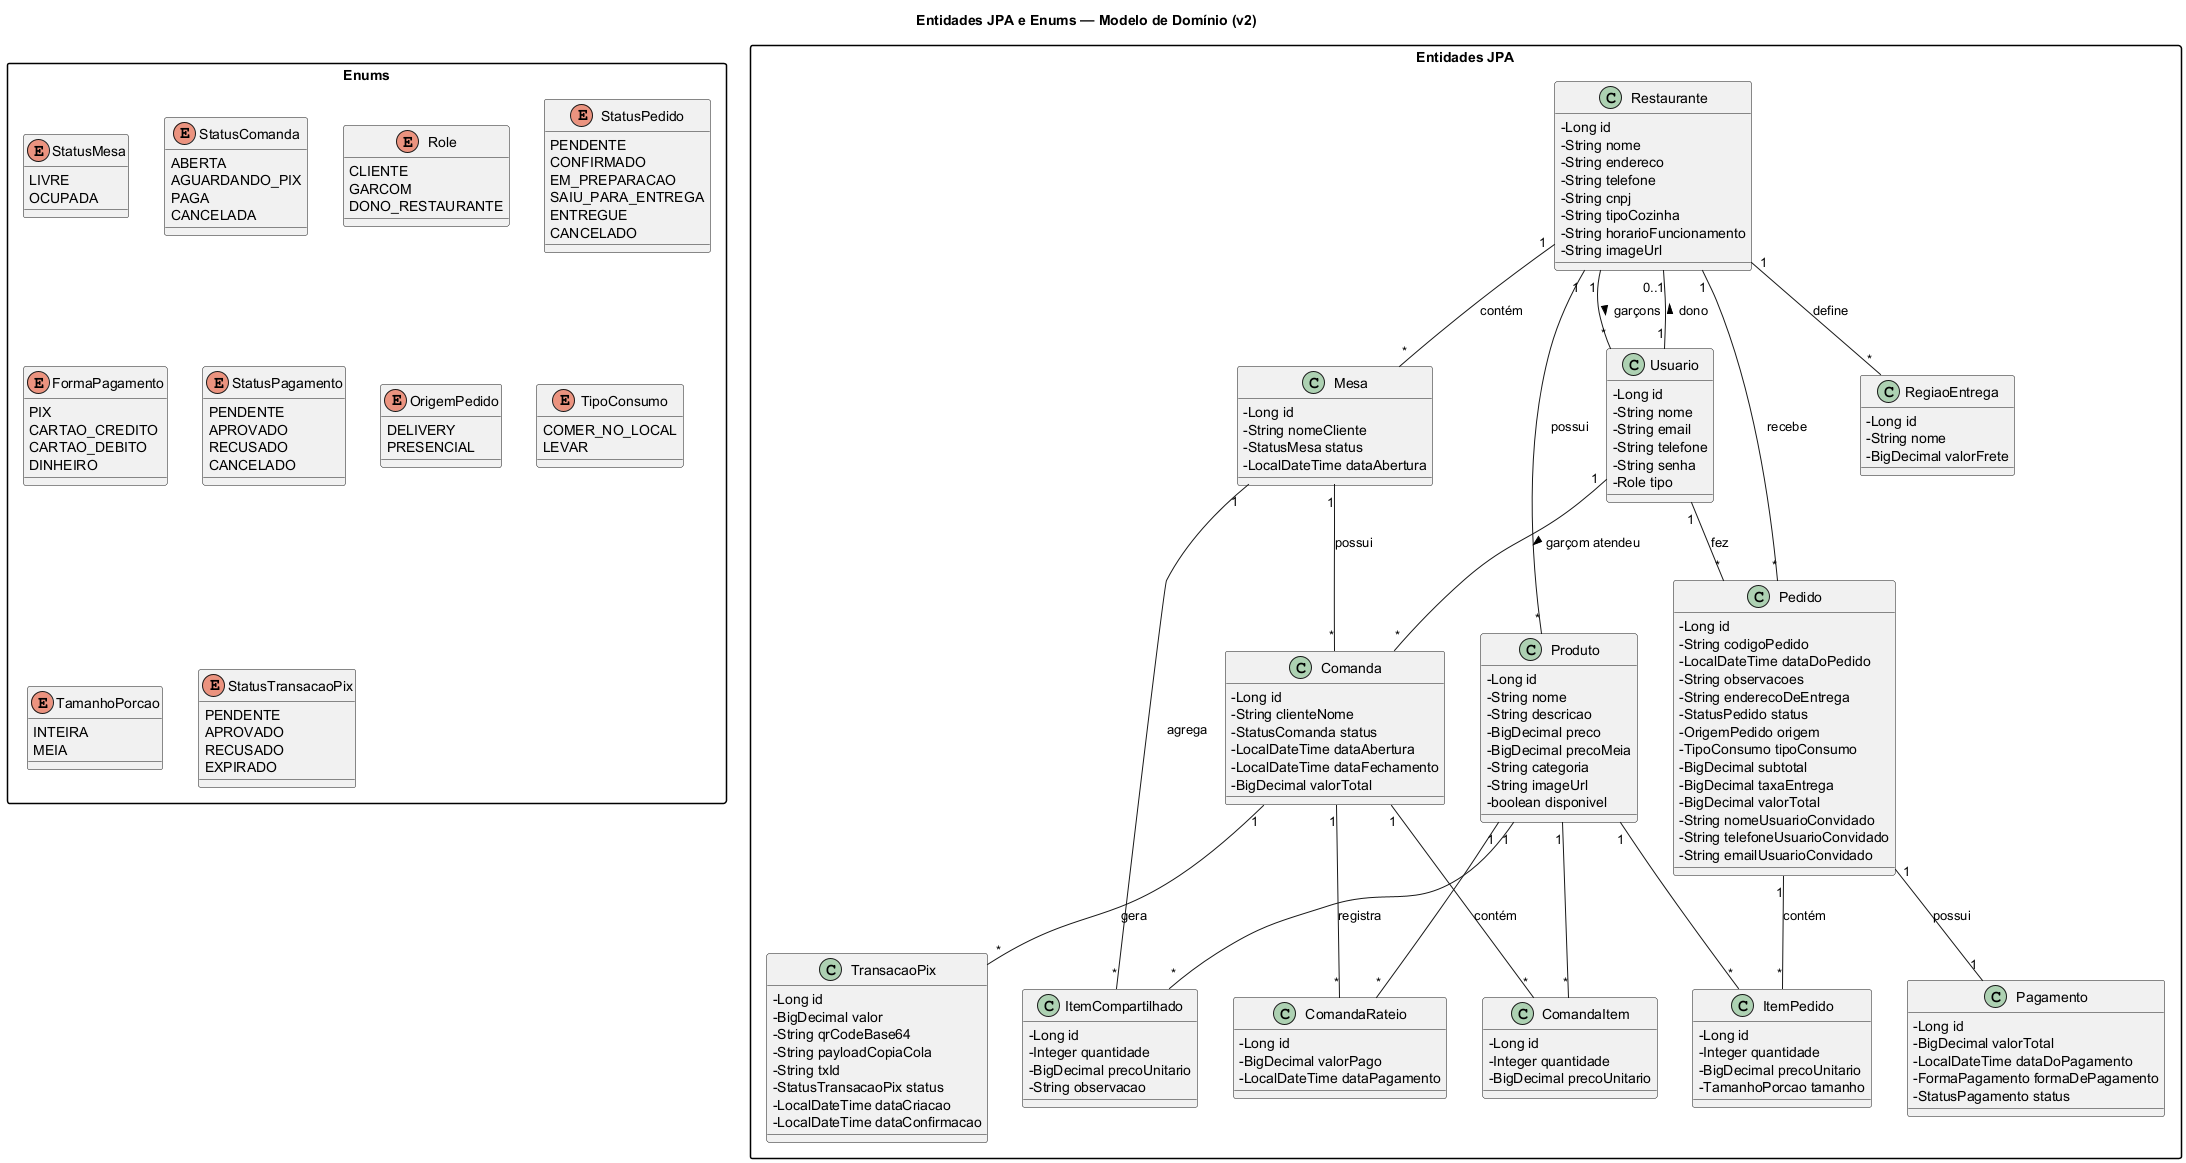

The diagram above was rendered by PlantUML. Its source (embedded in the PNG):
@startuml
skinparam classAttributeIconSize 0
skinparam packageStyle rectangle

title Entidades JPA e Enums — Modelo de Domínio (v2)

package "Entidades JPA" as MODELS {

  class Restaurante {
    - Long id
    - String nome
    - String endereco
    - String telefone
    - String cnpj
    - String tipoCozinha
    - String horarioFuncionamento
    - String imageUrl
  }

  class Mesa {
    - Long id
    - String nomeCliente
    - StatusMesa status
    - LocalDateTime dataAbertura
  }

  class Comanda {
    - Long id
    - String clienteNome
    - StatusComanda status
    - LocalDateTime dataAbertura
    - LocalDateTime dataFechamento
    - BigDecimal valorTotal
  }

  class ComandaItem {
    - Long id
    - Integer quantidade
    - BigDecimal precoUnitario
  }

  class ComandaRateio {
    - Long id
    - BigDecimal valorPago
    - LocalDateTime dataPagamento
  }

  class ItemCompartilhado {
    - Long id
    - Integer quantidade
    - BigDecimal precoUnitario
    - String observacao
  }

  class Produto {
    - Long id
    - String nome
    - String descricao
    - BigDecimal preco
    - BigDecimal precoMeia
    - String categoria
    - String imageUrl
    - boolean disponivel
  }

  class Usuario {
    - Long id
    - String nome
    - String email
    - String telefone
    - String senha
    - Role tipo
  }

  class Pedido {
    - Long id
    - String codigoPedido
    - LocalDateTime dataDoPedido
    - String observacoes
    - String enderecoDeEntrega
    - StatusPedido status
    - OrigemPedido origem
    - TipoConsumo tipoConsumo
    - BigDecimal subtotal
    - BigDecimal taxaEntrega
    - BigDecimal valorTotal
    - String nomeUsuarioConvidado
    - String telefoneUsuarioConvidado
    - String emailUsuarioConvidado
  }

  class ItemPedido {
    - Long id
    - Integer quantidade
    - BigDecimal precoUnitario
    - TamanhoPorcao tamanho
  }

  class Pagamento {
    - Long id
    - BigDecimal valorTotal
    - LocalDateTime dataDoPagamento
    - FormaPagamento formaDePagamento
    - StatusPagamento status
  }

  class TransacaoPix {
    - Long id
    - BigDecimal valor
    - String qrCodeBase64
    - String payloadCopiaCola
    - String txId
    - StatusTransacaoPix status
    - LocalDateTime dataCriacao
    - LocalDateTime dataConfirmacao
  }

  class RegiaoEntrega {
    - Long id
    - String nome
    - BigDecimal valorFrete
  }
}

package "Enums" as ENUMS {
  enum StatusMesa {
    LIVRE
    OCUPADA
  }

  enum StatusComanda {
    ABERTA
    AGUARDANDO_PIX
    PAGA
    CANCELADA
  }

  enum Role {
    CLIENTE
    GARCOM
    DONO_RESTAURANTE
  }

  enum StatusPedido {
    PENDENTE
    CONFIRMADO
    EM_PREPARACAO
    SAIU_PARA_ENTREGA
    ENTREGUE
    CANCELADO
  }

  enum FormaPagamento {
    PIX
    CARTAO_CREDITO
    CARTAO_DEBITO
    DINHEIRO
  }

  enum StatusPagamento {
    PENDENTE
    APROVADO
    RECUSADO
    CANCELADO
  }

  enum OrigemPedido {
    DELIVERY
    PRESENCIAL
  }

  enum TipoConsumo {
    COMER_NO_LOCAL
    LEVAR
  }

  enum TamanhoPorcao {
    INTEIRA
    MEIA
  }

  enum StatusTransacaoPix {
    PENDENTE
    APROVADO
    RECUSADO
    EXPIRADO
  }
}

' ========== Relationships ==========

Restaurante "1" -- "*" Produto : possui
Restaurante "1" -- "*" Mesa : contém
Restaurante "1" -- "*" Pedido : recebe
Restaurante "1" -- "*" RegiaoEntrega : define
Restaurante "1" -- "*" Usuario : > garçons
Usuario "1" -- "0..1" Restaurante : > dono

Mesa "1" -- "*" ItemCompartilhado : agrega
Mesa "1" -- "*" Comanda : possui

Comanda "1" -- "*" ComandaItem : contém
Comanda "1" -- "*" ComandaRateio : registra
Comanda "1" -- "*" TransacaoPix : gera

Usuario "1" -- "*" Comanda : > garçom atendeu

Produto "1" -- "*" ComandaItem
Produto "1" -- "*" ComandaRateio
Produto "1" -- "*" ItemCompartilhado
Produto "1" -- "*" ItemPedido

Pedido "1" -- "1" Pagamento : possui
Pedido "1" -- "*" ItemPedido : contém
Usuario "1" -- "*" Pedido : fez

@enduml